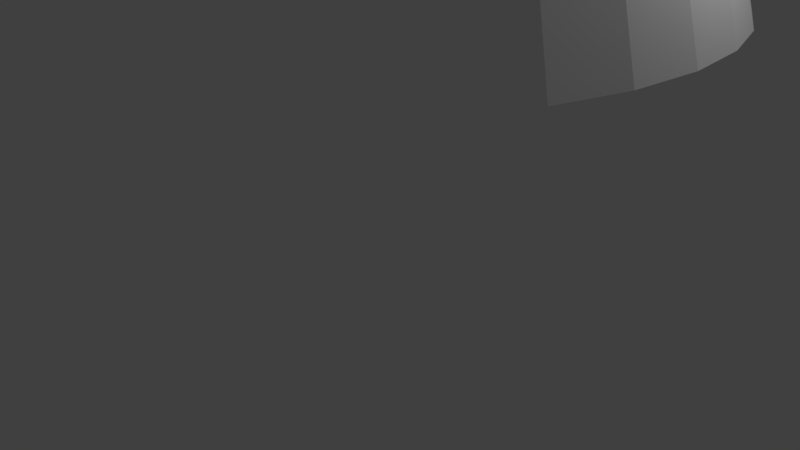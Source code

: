 # Source: Podium4st.blend  (saved by Blender 2.77.0; exported with 4.5.12 LTS)
import bpy
from mathutils import Matrix  # noqa: F401  (used for matrix-valued properties, if any)

bpy.ops.wm.read_factory_settings(use_empty=True)
scene = bpy.context.scene
scene.name = 'Scene'

# ---- collections
col_collection_1 = bpy.data.collections.new('Collection 1'); scene.collection.children.link(col_collection_1)

# ---- materials (node trees are filled in below, after node groups)
mat_material_001 = bpy.data.materials.new('Material.001')
mat_material_001.alpha_threshold = 0.0
mat_material_001.use_transparent_shadow = False
mat_material_001.diffuse_color = (1.0, 1.0, 1.0, 1.0)
mat_material_001.roughness = 0.5
mat_material_002 = bpy.data.materials.new('Material.002')
mat_material_002.alpha_threshold = 0.0
mat_material_002.use_transparent_shadow = False
mat_material_002.diffuse_color = (1.0, 1.0, 1.0, 1.0)
mat_material_002.roughness = 0.5

# ---- material node trees

# ---- world
world_world = bpy.data.worlds.new('World'); scene.world = world_world
world_world.color = (0.05088, 0.05088, 0.05088)
world_world.use_sun_shadow = False
world_world.sun_shadow_jitter_overblur = 0.0
world_world.cycles.sampling_method = 'MANUAL'

# ---- cameras
cam_camera = bpy.data.cameras.new('Camera')
cam_camera.clip_end = 100.0
cam_camera.lens = 35.0
cam_camera.sensor_width = 32.0
cam_camera.sensor_height = 18.0
cam_camera.ortho_scale = 7.314
cam_camera.dof.focus_distance = 0.0
cam_camera.dof.aperture_fstop = 128.0

# ---- lights
light_lamp = bpy.data.lights.new('Lamp', 'POINT')
light_lamp.transmission_factor = 0.0
light_lamp.cutoff_distance = 30.0
light_lamp.energy = 100.0
light_lamp.shadow_buffer_clip_start = 1.001
light_lamp.shadow_soft_size = 0.1
light_lamp.shadow_maximum_resolution = 0.006
light_lamp.use_absolute_resolution = True

# ---- meshes
me_circle = bpy.data.meshes.new('Circle')
me_circle.from_pydata([(3.661e-07, 4.083, 3.265), (-0.7965, 4.004, 3.265), (-1.562, 3.772, 3.265), (-2.268, 3.395, 3.265), (-2.887, 2.887, 3.265), (-3.395, 2.268, 3.265), (-3.772, 1.562, 3.265), (-4.004, 0.7965, 3.265), (-4.083, -5.703e-07, 3.265), (-4.004, -0.7965, 3.265), (-3.772, -1.562, 3.265), (-3.395, -2.268, 3.265), (-2.887, -2.887, 3.265), (-2.268, -3.395, 3.265), (-1.562, -3.772, 3.265), (-0.7965, -4.004, 3.265), (1.696e-06, -4.083, 3.265), (0.7965, -4.004, 3.265), (1.562, -3.772, 3.265), (2.268, -3.395, 3.265), (2.887, -2.887, 3.265), (3.395, -2.268, 3.265), (3.772, -1.562, 3.265), (4.004, -0.7965, 3.265), (4.083, 3.064e-06, 3.265), (4.004, 0.7965, 3.265), (3.772, 1.562, 3.265), (3.395, 2.268, 3.265), (2.887, 2.887, 3.265), (2.268, 3.395, 3.265), (1.562, 3.772, 3.265), (0.7965, 4.004, 3.265), (4.172e-07, 3.757, 4.415), (-0.733, 3.685, 4.415), (-1.438, 3.471, 4.415), (-2.088, 3.124, 4.415), (-2.657, 2.657, 4.415), (-3.124, 2.088, 4.415), (-3.471, 1.438, 4.415), (-3.685, 0.733, 4.415), (-3.757, -4.128e-07, 4.415), (-3.685, -0.733, 4.415), (-3.471, -1.438, 4.415), (-3.124, -2.088, 4.415), (-2.657, -2.657, 4.415), (-2.088, -3.124, 4.415), (-1.438, -3.471, 4.415), (-0.733, -3.685, 4.415), (1.641e-06, -3.757, 4.415), (0.733, -3.685, 4.415), (1.438, -3.471, 4.415), (2.088, -3.124, 4.415), (2.657, -2.657, 4.415), (3.124, -2.088, 4.415), (3.471, -1.438, 4.415), (3.685, -0.733, 4.415), (3.757, 2.932e-06, 4.415), (3.685, 0.733, 4.415), (3.471, 1.438, 4.415), (3.124, 2.088, 4.415), (2.657, 2.657, 4.415), (2.088, 3.124, 4.415), (1.438, 3.471, 4.415), (0.733, 3.685, 4.415)], [], [(24, 23, 55, 56), (18, 17, 49, 50), (9, 8, 40, 41), (27, 26, 58, 59), (3, 2, 34, 35), (28, 27, 59, 60), (31, 30, 62, 63), (13, 12, 44, 45), (4, 3, 35, 36), (22, 21, 53, 54), (7, 6, 38, 39), (0, 31, 63, 32), (17, 16, 48, 49), (8, 7, 39, 40), (26, 25, 57, 58), (11, 10, 42, 43), (2, 1, 33, 34), (30, 29, 61, 62), (12, 11, 43, 44), (21, 20, 52, 53), (6, 5, 37, 38), (15, 14, 46, 47), (25, 24, 56, 57), (16, 15, 47, 48), (1, 0, 32, 33), (19, 18, 50, 51), (10, 9, 41, 42), (29, 28, 60, 61), (20, 19, 51, 52), (23, 22, 54, 55), (14, 13, 45, 46), (5, 4, 36, 37), (33, 32, 63, 62, 61, 60, 59, 58, 57, 56, 55, 54, 53, 52, 51, 50, 49, 48, 47, 46, 45, 44, 43, 42, 41, 40, 39, 38, 37, 36, 35, 34), (1, 2, 3, 4, 5, 6, 7, 8, 9, 10, 11, 12, 13, 14, 15, 16, 17, 18, 19, 20, 21, 22, 23, 24, 25, 26, 27, 28, 29, 30, 31, 0)])
me_circle.polygons.foreach_set('material_index', [0, 0, 0, 0, 0, 0, 0, 0, 0, 0, 0, 0, 0, 0, 0, 0, 0, 0, 0, 0, 0, 0, 0, 0, 0, 0, 0, 0, 0, 0, 0, 0, 1, 0])
me_circle.materials.append(mat_material_001)
me_circle.materials.append(mat_material_002)
me_circle.use_remesh_preserve_volume = False
me_circle.use_remesh_preserve_attributes = False
me_circle.use_mirror_vertex_groups = False
me_circle.update()

# ---- objects
ob_circle = bpy.data.objects.new('Circle', me_circle)
ob_lamp = bpy.data.objects.new('Lamp', light_lamp)
ob_camera = bpy.data.objects.new('Camera', cam_camera)

# ---- transforms, parenting, visibility, modifiers, constraints
ob_circle.location = (0.0, 0.0, 0.0)
ob_circle.lineart.crease_threshold = 0.0
ob_lamp.location = (4.076, 1.005, 5.904)
ob_lamp.rotation_euler = (0.6503, 0.05522, 1.866)
ob_lamp.lock_rotations_4d = False
ob_lamp.empty_display_type = 'ARROWS'
ob_lamp.color = (0.0, 0.0, 0.0, 0.0)
ob_lamp.lineart.crease_threshold = 0.0
ob_camera.location = (7.481, -6.508, 5.344)
ob_camera.rotation_euler = (1.109, 0.01082, 0.8149)
ob_camera.lock_rotations_4d = False
ob_camera.empty_display_type = 'ARROWS'
ob_camera.color = (0.0, 0.0, 0.0, 0.0)
ob_camera.display_type = 'WIRE'
ob_camera.lineart.crease_threshold = 0.0

# ---- collection membership
col_collection_1.objects.link(ob_circle)
col_collection_1.objects.link(ob_lamp)
col_collection_1.objects.link(ob_camera)

# ---- scene / render settings (as saved in the file)
scene.camera = ob_camera
scene.frame_start = 1; scene.frame_end = 250; scene.frame_set(1)
scene.render.engine = 'BLENDER_EEVEE_NEXT'
scene.render.resolution_percentage = 50
scene.render.dither_intensity = 0.0
scene.cycles.use_denoising = False
scene.cycles.samples = 128
scene.cycles.sampling_pattern = 'TABULATED_SOBOL'
scene.cycles.light_sampling_threshold = 0.0
scene.cycles.use_adaptive_sampling = False
scene.cycles.use_light_tree = False
scene.cycles.blur_glossy = 0.0
scene.cycles.sample_clamp_indirect = 0.0
scene.view_settings.view_transform = 'Standard'
bpy.context.view_layer.update()
